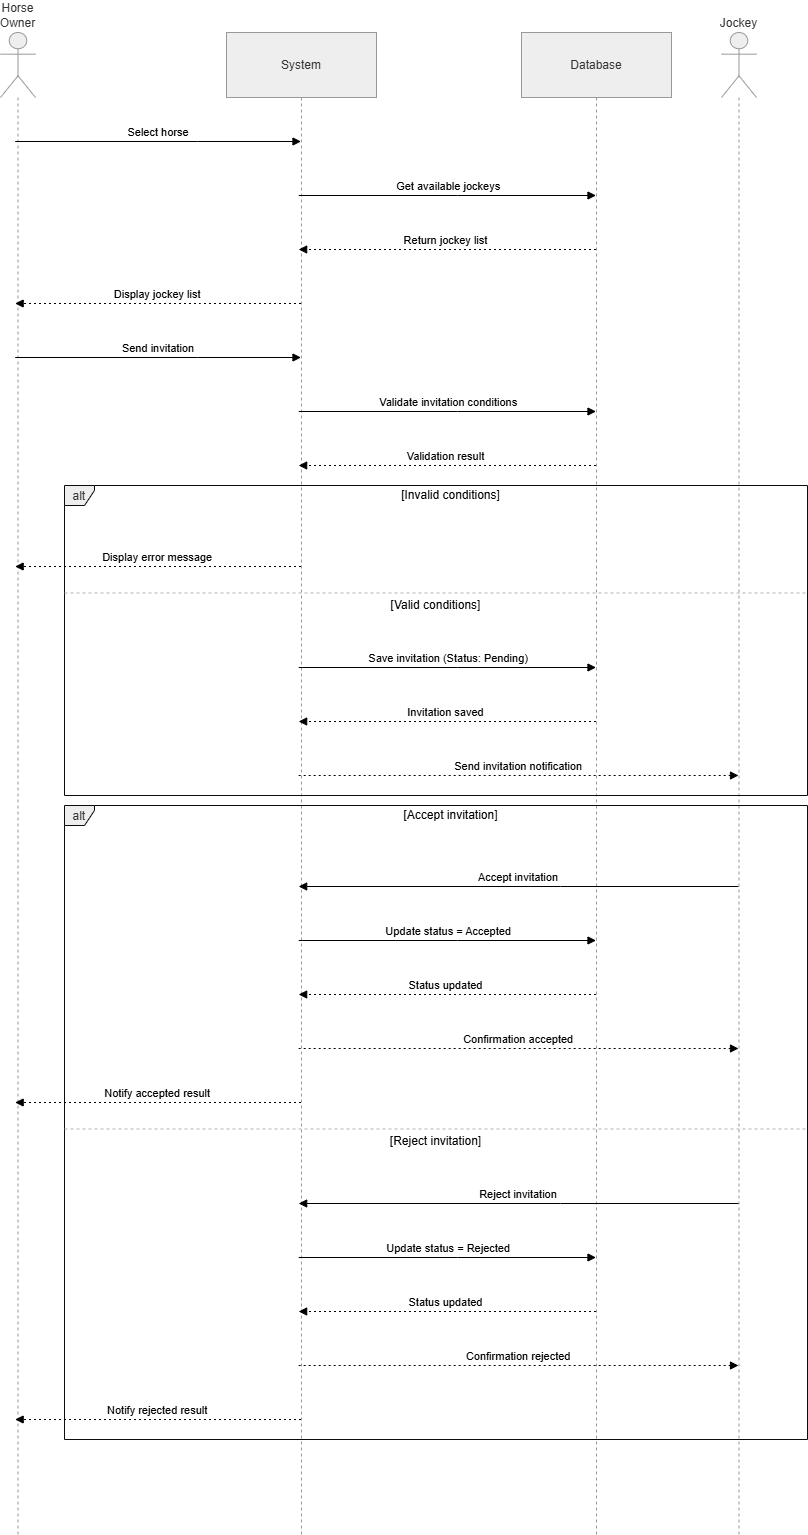

The diagram above was exported from draw.io. Its source (the exported page's mxGraphModel, read from the mxfile embedded in the PNG):
<mxGraphModel dx="3283" dy="1877" grid="1" gridSize="10" guides="1" tooltips="1" connect="1" arrows="1" fold="1" page="1" pageScale="1" pageWidth="827" pageHeight="1169" math="0" shadow="0">
  <root>
    <mxCell id="0" />
    <mxCell id="1" parent="0" />
    <mxCell id="-6qTmdsrk9hNuIDZzB57-1" parent="1" style="shape=umlLifeline;perimeter=lifelinePerimeter;whiteSpace=wrap;container=1;dropTarget=0;collapsible=0;recursiveResize=0;outlineConnect=0;portConstraint=eastwest;newEdgeStyle={&quot;edgeStyle&quot;:&quot;elbowEdgeStyle&quot;,&quot;elbow&quot;:&quot;vertical&quot;,&quot;curved&quot;:0,&quot;rounded&quot;:0};participant=umlActor;verticalAlign=bottom;labelPosition=center;verticalLabelPosition=top;align=center;size=65;fillColor=light-dark(#eeeeee,#1f2020);strokeColor=light-dark(#999999,#cccccc);fontColor=light-dark(#333333,#cccccc);" value="Horse Owner" vertex="1">
      <mxGeometry height="1502" width="35" x="30" y="850" as="geometry" />
    </mxCell>
    <mxCell id="-6qTmdsrk9hNuIDZzB57-2" parent="1" style="shape=umlLifeline;perimeter=lifelinePerimeter;whiteSpace=wrap;container=1;dropTarget=0;collapsible=0;recursiveResize=0;outlineConnect=0;portConstraint=eastwest;newEdgeStyle={&quot;edgeStyle&quot;:&quot;elbowEdgeStyle&quot;,&quot;elbow&quot;:&quot;vertical&quot;,&quot;curved&quot;:0,&quot;rounded&quot;:0};size=65;fillColor=light-dark(#eeeeee,#1f2020);strokeColor=light-dark(#999999,#cccccc);fontColor=light-dark(#333333,#cccccc);" value="System" vertex="1">
      <mxGeometry height="1502" width="150" x="256" y="850" as="geometry" />
    </mxCell>
    <mxCell id="-6qTmdsrk9hNuIDZzB57-3" parent="1" style="shape=umlLifeline;perimeter=lifelinePerimeter;whiteSpace=wrap;container=1;dropTarget=0;collapsible=0;recursiveResize=0;outlineConnect=0;portConstraint=eastwest;newEdgeStyle={&quot;edgeStyle&quot;:&quot;elbowEdgeStyle&quot;,&quot;elbow&quot;:&quot;vertical&quot;,&quot;curved&quot;:0,&quot;rounded&quot;:0};size=65;fillColor=light-dark(#eeeeee,#1f2020);strokeColor=light-dark(#999999,#cccccc);fontColor=light-dark(#333333,#cccccc);" value="Database" vertex="1">
      <mxGeometry height="1502" width="150" x="551" y="850" as="geometry" />
    </mxCell>
    <mxCell id="-6qTmdsrk9hNuIDZzB57-4" parent="1" style="shape=umlLifeline;perimeter=lifelinePerimeter;whiteSpace=wrap;container=1;dropTarget=0;collapsible=0;recursiveResize=0;outlineConnect=0;portConstraint=eastwest;newEdgeStyle={&quot;edgeStyle&quot;:&quot;elbowEdgeStyle&quot;,&quot;elbow&quot;:&quot;vertical&quot;,&quot;curved&quot;:0,&quot;rounded&quot;:0};participant=umlActor;verticalAlign=bottom;labelPosition=center;verticalLabelPosition=top;align=center;size=65;fillColor=light-dark(#eeeeee,#1f2020);strokeColor=light-dark(#999999,#cccccc);fontColor=light-dark(#333333,#cccccc);" value="Jockey" vertex="1">
      <mxGeometry height="1502" width="35" x="751" y="850" as="geometry" />
    </mxCell>
    <mxCell id="-6qTmdsrk9hNuIDZzB57-5" parent="1" style="shape=umlFrame;pointerEvents=0;dropTarget=0;strokeColor=#0C0C0C;height=20;width=30;fillColor=light-dark(#eeeeee,#1f2020);fontColor=light-dark(#333333,#cccccc);" value="alt" vertex="1">
      <mxGeometry height="310" width="743" x="94" y="1303" as="geometry" />
    </mxCell>
    <mxCell id="-6qTmdsrk9hNuIDZzB57-6" parent="-6qTmdsrk9hNuIDZzB57-5" style="text;strokeColor=none;fillColor=none;align=center;verticalAlign=middle;whiteSpace=wrap;" value="[Invalid conditions]" vertex="1">
      <mxGeometry height="20" width="713" x="30" as="geometry" />
    </mxCell>
    <mxCell id="-6qTmdsrk9hNuIDZzB57-7" parent="-6qTmdsrk9hNuIDZzB57-5" style="shape=line;dashed=1;whiteSpace=wrap;verticalAlign=top;labelPosition=center;verticalLabelPosition=middle;align=center;strokeColor=#B3B3B3;" value="[Valid conditions]" vertex="1">
      <mxGeometry height="3" width="743" y="106" as="geometry" />
    </mxCell>
    <mxCell id="-6qTmdsrk9hNuIDZzB57-8" parent="1" style="shape=umlFrame;pointerEvents=0;dropTarget=0;strokeColor=#0C0C0C;height=20;width=30;fillColor=light-dark(#eeeeee,#1f2020);fontColor=light-dark(#333333,#cccccc);" value="alt" vertex="1">
      <mxGeometry height="634" width="743" x="94" y="1623" as="geometry" />
    </mxCell>
    <mxCell id="-6qTmdsrk9hNuIDZzB57-9" parent="-6qTmdsrk9hNuIDZzB57-8" style="text;strokeColor=none;fillColor=none;align=center;verticalAlign=middle;whiteSpace=wrap;" value="[Accept invitation]" vertex="1">
      <mxGeometry height="20" width="713" x="30" as="geometry" />
    </mxCell>
    <mxCell id="-6qTmdsrk9hNuIDZzB57-10" parent="-6qTmdsrk9hNuIDZzB57-8" style="shape=line;dashed=1;whiteSpace=wrap;verticalAlign=top;labelPosition=center;verticalLabelPosition=middle;align=center;strokeColor=#B3B3B3;" value="[Reject invitation]" vertex="1">
      <mxGeometry height="3" width="743" y="322" as="geometry" />
    </mxCell>
    <mxCell id="-6qTmdsrk9hNuIDZzB57-11" edge="1" parent="1" source="-6qTmdsrk9hNuIDZzB57-1" style="verticalAlign=bottom;edgeStyle=elbowEdgeStyle;elbow=vertical;curved=0;rounded=0;endArrow=block;" target="-6qTmdsrk9hNuIDZzB57-2" value="Select horse">
      <mxGeometry relative="1" as="geometry">
        <Array as="points">
          <mxPoint x="227" y="959" />
        </Array>
      </mxGeometry>
    </mxCell>
    <mxCell id="-6qTmdsrk9hNuIDZzB57-12" edge="1" parent="1" source="-6qTmdsrk9hNuIDZzB57-2" style="verticalAlign=bottom;edgeStyle=elbowEdgeStyle;elbow=vertical;curved=0;rounded=0;endArrow=block;" target="-6qTmdsrk9hNuIDZzB57-3" value="Get available jockeys">
      <mxGeometry relative="1" as="geometry">
        <Array as="points">
          <mxPoint x="487" y="1013" />
        </Array>
      </mxGeometry>
    </mxCell>
    <mxCell id="-6qTmdsrk9hNuIDZzB57-13" edge="1" parent="1" source="-6qTmdsrk9hNuIDZzB57-3" style="verticalAlign=bottom;edgeStyle=elbowEdgeStyle;elbow=vertical;curved=0;rounded=0;dashed=1;dashPattern=2 3;endArrow=block;" target="-6qTmdsrk9hNuIDZzB57-2" value="Return jockey list">
      <mxGeometry relative="1" as="geometry">
        <Array as="points">
          <mxPoint x="490" y="1067" />
        </Array>
      </mxGeometry>
    </mxCell>
    <mxCell id="-6qTmdsrk9hNuIDZzB57-14" edge="1" parent="1" source="-6qTmdsrk9hNuIDZzB57-2" style="verticalAlign=bottom;edgeStyle=elbowEdgeStyle;elbow=vertical;curved=0;rounded=0;dashed=1;dashPattern=2 3;endArrow=block;" target="-6qTmdsrk9hNuIDZzB57-1" value="Display jockey list">
      <mxGeometry relative="1" as="geometry">
        <Array as="points">
          <mxPoint x="230" y="1121" />
        </Array>
      </mxGeometry>
    </mxCell>
    <mxCell id="-6qTmdsrk9hNuIDZzB57-15" edge="1" parent="1" source="-6qTmdsrk9hNuIDZzB57-1" style="verticalAlign=bottom;edgeStyle=elbowEdgeStyle;elbow=vertical;curved=0;rounded=0;endArrow=block;" target="-6qTmdsrk9hNuIDZzB57-2" value="Send invitation">
      <mxGeometry relative="1" as="geometry">
        <Array as="points">
          <mxPoint x="227" y="1175" />
        </Array>
      </mxGeometry>
    </mxCell>
    <mxCell id="-6qTmdsrk9hNuIDZzB57-16" edge="1" parent="1" source="-6qTmdsrk9hNuIDZzB57-2" style="verticalAlign=bottom;edgeStyle=elbowEdgeStyle;elbow=vertical;curved=0;rounded=0;endArrow=block;" target="-6qTmdsrk9hNuIDZzB57-3" value="Validate invitation conditions">
      <mxGeometry relative="1" as="geometry">
        <Array as="points">
          <mxPoint x="487" y="1229" />
        </Array>
      </mxGeometry>
    </mxCell>
    <mxCell id="-6qTmdsrk9hNuIDZzB57-17" edge="1" parent="1" source="-6qTmdsrk9hNuIDZzB57-3" style="verticalAlign=bottom;edgeStyle=elbowEdgeStyle;elbow=vertical;curved=0;rounded=0;dashed=1;dashPattern=2 3;endArrow=block;" target="-6qTmdsrk9hNuIDZzB57-2" value="Validation result">
      <mxGeometry relative="1" as="geometry">
        <Array as="points">
          <mxPoint x="490" y="1283" />
        </Array>
      </mxGeometry>
    </mxCell>
    <mxCell id="-6qTmdsrk9hNuIDZzB57-18" edge="1" parent="1" source="-6qTmdsrk9hNuIDZzB57-2" style="verticalAlign=bottom;edgeStyle=elbowEdgeStyle;elbow=vertical;curved=0;rounded=0;dashed=1;dashPattern=2 3;endArrow=block;" target="-6qTmdsrk9hNuIDZzB57-1" value="Display error message">
      <mxGeometry relative="1" as="geometry">
        <Array as="points">
          <mxPoint x="230" y="1384" />
        </Array>
      </mxGeometry>
    </mxCell>
    <mxCell id="-6qTmdsrk9hNuIDZzB57-19" edge="1" parent="1" source="-6qTmdsrk9hNuIDZzB57-2" style="verticalAlign=bottom;edgeStyle=elbowEdgeStyle;elbow=vertical;curved=0;rounded=0;endArrow=block;" target="-6qTmdsrk9hNuIDZzB57-3" value="Save invitation (Status: Pending)">
      <mxGeometry relative="1" as="geometry">
        <Array as="points">
          <mxPoint x="487" y="1485" />
        </Array>
      </mxGeometry>
    </mxCell>
    <mxCell id="-6qTmdsrk9hNuIDZzB57-20" edge="1" parent="1" source="-6qTmdsrk9hNuIDZzB57-3" style="verticalAlign=bottom;edgeStyle=elbowEdgeStyle;elbow=vertical;curved=0;rounded=0;dashed=1;dashPattern=2 3;endArrow=block;" target="-6qTmdsrk9hNuIDZzB57-2" value="Invitation saved">
      <mxGeometry relative="1" as="geometry">
        <Array as="points">
          <mxPoint x="490" y="1539" />
        </Array>
      </mxGeometry>
    </mxCell>
    <mxCell id="-6qTmdsrk9hNuIDZzB57-21" edge="1" parent="1" source="-6qTmdsrk9hNuIDZzB57-2" style="verticalAlign=bottom;edgeStyle=elbowEdgeStyle;elbow=vertical;curved=0;rounded=0;dashed=1;dashPattern=2 3;endArrow=block;" target="-6qTmdsrk9hNuIDZzB57-4" value="Send invitation notification">
      <mxGeometry relative="1" as="geometry">
        <Array as="points">
          <mxPoint x="587" y="1593" />
        </Array>
      </mxGeometry>
    </mxCell>
    <mxCell id="-6qTmdsrk9hNuIDZzB57-22" edge="1" parent="1" source="-6qTmdsrk9hNuIDZzB57-4" style="verticalAlign=bottom;edgeStyle=elbowEdgeStyle;elbow=vertical;curved=0;rounded=0;endArrow=block;" target="-6qTmdsrk9hNuIDZzB57-2" value="Accept invitation">
      <mxGeometry relative="1" as="geometry">
        <Array as="points">
          <mxPoint x="590" y="1704" />
        </Array>
      </mxGeometry>
    </mxCell>
    <mxCell id="-6qTmdsrk9hNuIDZzB57-23" edge="1" parent="1" source="-6qTmdsrk9hNuIDZzB57-2" style="verticalAlign=bottom;edgeStyle=elbowEdgeStyle;elbow=vertical;curved=0;rounded=0;endArrow=block;" target="-6qTmdsrk9hNuIDZzB57-3" value="Update status = Accepted">
      <mxGeometry relative="1" as="geometry">
        <Array as="points">
          <mxPoint x="487" y="1758" />
        </Array>
      </mxGeometry>
    </mxCell>
    <mxCell id="-6qTmdsrk9hNuIDZzB57-24" edge="1" parent="1" source="-6qTmdsrk9hNuIDZzB57-3" style="verticalAlign=bottom;edgeStyle=elbowEdgeStyle;elbow=vertical;curved=0;rounded=0;dashed=1;dashPattern=2 3;endArrow=block;" target="-6qTmdsrk9hNuIDZzB57-2" value="Status updated">
      <mxGeometry relative="1" as="geometry">
        <Array as="points">
          <mxPoint x="490" y="1812" />
        </Array>
      </mxGeometry>
    </mxCell>
    <mxCell id="-6qTmdsrk9hNuIDZzB57-25" edge="1" parent="1" source="-6qTmdsrk9hNuIDZzB57-2" style="verticalAlign=bottom;edgeStyle=elbowEdgeStyle;elbow=vertical;curved=0;rounded=0;dashed=1;dashPattern=2 3;endArrow=block;" target="-6qTmdsrk9hNuIDZzB57-4" value="Confirmation accepted">
      <mxGeometry relative="1" as="geometry">
        <Array as="points">
          <mxPoint x="587" y="1866" />
        </Array>
      </mxGeometry>
    </mxCell>
    <mxCell id="-6qTmdsrk9hNuIDZzB57-26" edge="1" parent="1" source="-6qTmdsrk9hNuIDZzB57-2" style="verticalAlign=bottom;edgeStyle=elbowEdgeStyle;elbow=vertical;curved=0;rounded=0;dashed=1;dashPattern=2 3;endArrow=block;" target="-6qTmdsrk9hNuIDZzB57-1" value="Notify accepted result">
      <mxGeometry relative="1" as="geometry">
        <Array as="points">
          <mxPoint x="230" y="1920" />
        </Array>
      </mxGeometry>
    </mxCell>
    <mxCell id="-6qTmdsrk9hNuIDZzB57-27" edge="1" parent="1" source="-6qTmdsrk9hNuIDZzB57-4" style="verticalAlign=bottom;edgeStyle=elbowEdgeStyle;elbow=vertical;curved=0;rounded=0;endArrow=block;" target="-6qTmdsrk9hNuIDZzB57-2" value="Reject invitation">
      <mxGeometry relative="1" as="geometry">
        <Array as="points">
          <mxPoint x="590" y="2021" />
        </Array>
      </mxGeometry>
    </mxCell>
    <mxCell id="-6qTmdsrk9hNuIDZzB57-28" edge="1" parent="1" source="-6qTmdsrk9hNuIDZzB57-2" style="verticalAlign=bottom;edgeStyle=elbowEdgeStyle;elbow=vertical;curved=0;rounded=0;endArrow=block;" target="-6qTmdsrk9hNuIDZzB57-3" value="Update status = Rejected">
      <mxGeometry relative="1" as="geometry">
        <Array as="points">
          <mxPoint x="487" y="2075" />
        </Array>
      </mxGeometry>
    </mxCell>
    <mxCell id="-6qTmdsrk9hNuIDZzB57-29" edge="1" parent="1" source="-6qTmdsrk9hNuIDZzB57-3" style="verticalAlign=bottom;edgeStyle=elbowEdgeStyle;elbow=vertical;curved=0;rounded=0;dashed=1;dashPattern=2 3;endArrow=block;" target="-6qTmdsrk9hNuIDZzB57-2" value="Status updated">
      <mxGeometry relative="1" as="geometry">
        <Array as="points">
          <mxPoint x="490" y="2129" />
        </Array>
      </mxGeometry>
    </mxCell>
    <mxCell id="-6qTmdsrk9hNuIDZzB57-30" edge="1" parent="1" source="-6qTmdsrk9hNuIDZzB57-2" style="verticalAlign=bottom;edgeStyle=elbowEdgeStyle;elbow=vertical;curved=0;rounded=0;dashed=1;dashPattern=2 3;endArrow=block;" target="-6qTmdsrk9hNuIDZzB57-4" value="Confirmation rejected">
      <mxGeometry relative="1" as="geometry">
        <Array as="points">
          <mxPoint x="587" y="2183" />
        </Array>
      </mxGeometry>
    </mxCell>
    <mxCell id="-6qTmdsrk9hNuIDZzB57-31" edge="1" parent="1" source="-6qTmdsrk9hNuIDZzB57-2" style="verticalAlign=bottom;edgeStyle=elbowEdgeStyle;elbow=vertical;curved=0;rounded=0;dashed=1;dashPattern=2 3;endArrow=block;" target="-6qTmdsrk9hNuIDZzB57-1" value="Notify rejected result">
      <mxGeometry relative="1" as="geometry">
        <Array as="points">
          <mxPoint x="230" y="2237" />
        </Array>
      </mxGeometry>
    </mxCell>
  </root>
</mxGraphModel>